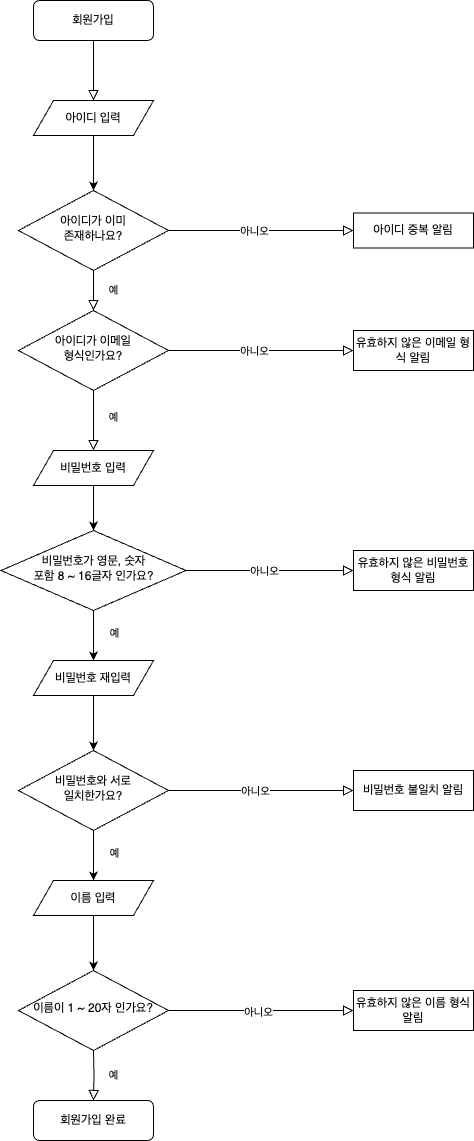

The diagram above was exported from draw.io. Its source (the exported page's mxGraphModel, read from the mxfile embedded in the PNG):
<mxGraphModel dx="687" dy="712" grid="1" gridSize="10" guides="1" tooltips="1" connect="1" arrows="1" fold="1" page="1" pageScale="1" pageWidth="827" pageHeight="1169" math="0" shadow="0">
  <root>
    <mxCell id="WIyWlLk6GJQsqaUBKTNV-0" />
    <mxCell id="WIyWlLk6GJQsqaUBKTNV-1" parent="WIyWlLk6GJQsqaUBKTNV-0" />
    <mxCell id="4t5hy8F8WzDDO0cUGXAB-1" value="회원가입" style="rounded=1;whiteSpace=wrap;html=1;fontSize=12;glass=0;strokeWidth=1;shadow=0;" parent="WIyWlLk6GJQsqaUBKTNV-1" vertex="1">
      <mxGeometry x="160" y="160" width="120" height="40" as="geometry" />
    </mxCell>
    <mxCell id="4t5hy8F8WzDDO0cUGXAB-2" value="예" style="rounded=0;html=1;jettySize=auto;orthogonalLoop=1;fontSize=11;endArrow=block;endFill=0;endSize=8;strokeWidth=1;shadow=0;labelBackgroundColor=none;edgeStyle=orthogonalEdgeStyle;" parent="WIyWlLk6GJQsqaUBKTNV-1" source="4t5hy8F8WzDDO0cUGXAB-4" target="4t5hy8F8WzDDO0cUGXAB-8" edge="1">
      <mxGeometry y="20" relative="1" as="geometry">
        <mxPoint as="offset" />
      </mxGeometry>
    </mxCell>
    <mxCell id="4t5hy8F8WzDDO0cUGXAB-3" value="" style="edgeStyle=orthogonalEdgeStyle;rounded=0;html=1;jettySize=auto;orthogonalLoop=1;fontSize=11;endArrow=block;endFill=0;endSize=8;strokeWidth=1;shadow=0;labelBackgroundColor=none;" parent="WIyWlLk6GJQsqaUBKTNV-1" source="4t5hy8F8WzDDO0cUGXAB-4" edge="1">
      <mxGeometry y="10" relative="1" as="geometry">
        <mxPoint as="offset" />
        <mxPoint x="480" y="390" as="targetPoint" />
      </mxGeometry>
    </mxCell>
    <mxCell id="pTCWzrCJLHYEvpRvTocb-3" value="아니오" style="edgeLabel;html=1;align=center;verticalAlign=middle;resizable=0;points=[];" parent="4t5hy8F8WzDDO0cUGXAB-3" vertex="1" connectable="0">
      <mxGeometry x="-0.0081" relative="1" as="geometry">
        <mxPoint x="-7" as="offset" />
      </mxGeometry>
    </mxCell>
    <mxCell id="4t5hy8F8WzDDO0cUGXAB-4" value="아이디가 이미 &lt;br&gt;존재하나요?" style="rhombus;whiteSpace=wrap;html=1;shadow=0;fontFamily=Helvetica;fontSize=12;align=center;strokeWidth=1;spacing=6;spacingTop=-4;" parent="WIyWlLk6GJQsqaUBKTNV-1" vertex="1">
      <mxGeometry x="145" y="350" width="150" height="80" as="geometry" />
    </mxCell>
    <mxCell id="4t5hy8F8WzDDO0cUGXAB-6" value="예" style="rounded=0;html=1;jettySize=auto;orthogonalLoop=1;fontSize=11;endArrow=block;endFill=0;endSize=8;strokeWidth=1;shadow=0;labelBackgroundColor=none;edgeStyle=orthogonalEdgeStyle;entryX=0.5;entryY=0;entryDx=0;entryDy=0;" parent="WIyWlLk6GJQsqaUBKTNV-1" source="4t5hy8F8WzDDO0cUGXAB-8" target="pTCWzrCJLHYEvpRvTocb-6" edge="1">
      <mxGeometry x="-0.1111" y="20" relative="1" as="geometry">
        <mxPoint as="offset" />
        <mxPoint x="220" y="610" as="targetPoint" />
      </mxGeometry>
    </mxCell>
    <mxCell id="4t5hy8F8WzDDO0cUGXAB-7" value="" style="edgeStyle=orthogonalEdgeStyle;rounded=0;html=1;jettySize=auto;orthogonalLoop=1;fontSize=11;endArrow=block;endFill=0;endSize=8;strokeWidth=1;shadow=0;labelBackgroundColor=none;" parent="WIyWlLk6GJQsqaUBKTNV-1" source="4t5hy8F8WzDDO0cUGXAB-8" edge="1">
      <mxGeometry x="-0.0027" y="5" relative="1" as="geometry">
        <mxPoint as="offset" />
        <mxPoint x="480" y="510" as="targetPoint" />
      </mxGeometry>
    </mxCell>
    <mxCell id="4t5hy8F8WzDDO0cUGXAB-33" value="아니오" style="edgeLabel;html=1;align=center;verticalAlign=middle;resizable=0;points=[];" parent="4t5hy8F8WzDDO0cUGXAB-7" vertex="1" connectable="0">
      <mxGeometry x="-0.1483" relative="1" as="geometry">
        <mxPoint x="6" as="offset" />
      </mxGeometry>
    </mxCell>
    <mxCell id="4t5hy8F8WzDDO0cUGXAB-8" value="아이디가 이메일&lt;br style=&quot;border-color: var(--border-color);&quot;&gt;형식인가요?" style="rhombus;whiteSpace=wrap;html=1;shadow=0;fontFamily=Helvetica;fontSize=12;align=center;strokeWidth=1;spacing=6;spacingTop=-4;" parent="WIyWlLk6GJQsqaUBKTNV-1" vertex="1">
      <mxGeometry x="145" y="470" width="150" height="80" as="geometry" />
    </mxCell>
    <mxCell id="4t5hy8F8WzDDO0cUGXAB-10" value="회원가입 완료" style="rounded=1;whiteSpace=wrap;html=1;fontSize=12;glass=0;strokeWidth=1;shadow=0;" parent="WIyWlLk6GJQsqaUBKTNV-1" vertex="1">
      <mxGeometry x="160" y="1260" width="120" height="40" as="geometry" />
    </mxCell>
    <mxCell id="4t5hy8F8WzDDO0cUGXAB-11" value="예" style="rounded=0;html=1;jettySize=auto;orthogonalLoop=1;fontSize=11;endArrow=block;endFill=0;endSize=8;strokeWidth=1;shadow=0;labelBackgroundColor=none;edgeStyle=orthogonalEdgeStyle;entryX=0.5;entryY=0;entryDx=0;entryDy=0;" parent="WIyWlLk6GJQsqaUBKTNV-1" target="4t5hy8F8WzDDO0cUGXAB-10" edge="1">
      <mxGeometry x="0.01" y="-19" relative="1" as="geometry">
        <mxPoint x="39" as="offset" />
        <mxPoint x="220" y="1210" as="sourcePoint" />
        <mxPoint x="420" y="1265" as="targetPoint" />
      </mxGeometry>
    </mxCell>
    <mxCell id="4t5hy8F8WzDDO0cUGXAB-12" value="" style="rounded=0;html=1;jettySize=auto;orthogonalLoop=1;fontSize=11;endArrow=block;endFill=0;endSize=8;strokeWidth=1;shadow=0;labelBackgroundColor=none;edgeStyle=orthogonalEdgeStyle;exitX=0.5;exitY=1;exitDx=0;exitDy=0;entryX=0.5;entryY=0;entryDx=0;entryDy=0;" parent="WIyWlLk6GJQsqaUBKTNV-1" source="4t5hy8F8WzDDO0cUGXAB-1" target="pTCWzrCJLHYEvpRvTocb-0" edge="1">
      <mxGeometry relative="1" as="geometry">
        <mxPoint x="220" y="180" as="sourcePoint" />
        <mxPoint x="220" y="250" as="targetPoint" />
      </mxGeometry>
    </mxCell>
    <mxCell id="pTCWzrCJLHYEvpRvTocb-10" style="edgeStyle=orthogonalEdgeStyle;rounded=0;orthogonalLoop=1;jettySize=auto;html=1;entryX=0.5;entryY=0;entryDx=0;entryDy=0;" parent="WIyWlLk6GJQsqaUBKTNV-1" source="4t5hy8F8WzDDO0cUGXAB-15" target="pTCWzrCJLHYEvpRvTocb-7" edge="1">
      <mxGeometry relative="1" as="geometry" />
    </mxCell>
    <mxCell id="svTGtUxue1lHSVo1waqb-0" value="예" style="edgeLabel;html=1;align=center;verticalAlign=middle;resizable=0;points=[];" vertex="1" connectable="0" parent="pTCWzrCJLHYEvpRvTocb-10">
      <mxGeometry x="-0.12" y="2" relative="1" as="geometry">
        <mxPoint x="18" as="offset" />
      </mxGeometry>
    </mxCell>
    <mxCell id="4t5hy8F8WzDDO0cUGXAB-15" value="비밀번호가 영문, 숫자 &lt;br&gt;포함 8 ~ 16글자 인가요?" style="rhombus;whiteSpace=wrap;html=1;shadow=0;fontFamily=Helvetica;fontSize=12;align=center;strokeWidth=1;spacing=6;spacingTop=-4;" parent="WIyWlLk6GJQsqaUBKTNV-1" vertex="1">
      <mxGeometry x="127.5" y="690" width="185" height="80" as="geometry" />
    </mxCell>
    <mxCell id="4t5hy8F8WzDDO0cUGXAB-16" value="이름이 1 ~ 20자 인가요?" style="rhombus;whiteSpace=wrap;html=1;shadow=0;fontFamily=Helvetica;fontSize=12;align=center;strokeWidth=1;spacing=6;spacingTop=-4;" parent="WIyWlLk6GJQsqaUBKTNV-1" vertex="1">
      <mxGeometry x="145" y="1130" width="150" height="80" as="geometry" />
    </mxCell>
    <mxCell id="4t5hy8F8WzDDO0cUGXAB-18" value="" style="edgeStyle=orthogonalEdgeStyle;rounded=0;html=1;jettySize=auto;orthogonalLoop=1;fontSize=11;endArrow=block;endFill=0;endSize=8;strokeWidth=1;shadow=0;labelBackgroundColor=none;exitX=1;exitY=0.5;exitDx=0;exitDy=0;entryX=0;entryY=0.5;entryDx=0;entryDy=0;" parent="WIyWlLk6GJQsqaUBKTNV-1" source="4t5hy8F8WzDDO0cUGXAB-15" edge="1">
      <mxGeometry x="0.0297" relative="1" as="geometry">
        <mxPoint as="offset" />
        <mxPoint x="305" y="615" as="sourcePoint" />
        <mxPoint x="480" y="730" as="targetPoint" />
      </mxGeometry>
    </mxCell>
    <mxCell id="4t5hy8F8WzDDO0cUGXAB-32" value="아니오" style="edgeLabel;html=1;align=center;verticalAlign=middle;resizable=0;points=[];" parent="4t5hy8F8WzDDO0cUGXAB-18" vertex="1" connectable="0">
      <mxGeometry x="-0.0728" y="-3" relative="1" as="geometry">
        <mxPoint y="-3" as="offset" />
      </mxGeometry>
    </mxCell>
    <mxCell id="4t5hy8F8WzDDO0cUGXAB-22" value="" style="edgeStyle=orthogonalEdgeStyle;rounded=0;html=1;jettySize=auto;orthogonalLoop=1;fontSize=11;endArrow=block;endFill=0;endSize=8;strokeWidth=1;shadow=0;labelBackgroundColor=none;entryX=0;entryY=0.5;entryDx=0;entryDy=0;exitX=1;exitY=0.5;exitDx=0;exitDy=0;" parent="WIyWlLk6GJQsqaUBKTNV-1" source="4t5hy8F8WzDDO0cUGXAB-16" edge="1">
      <mxGeometry x="0.0054" y="10" relative="1" as="geometry">
        <mxPoint as="offset" />
        <mxPoint x="300" y="1200" as="sourcePoint" />
        <mxPoint x="480" y="1170" as="targetPoint" />
      </mxGeometry>
    </mxCell>
    <mxCell id="pTCWzrCJLHYEvpRvTocb-5" value="아니오" style="edgeLabel;html=1;align=center;verticalAlign=middle;resizable=0;points=[];" parent="4t5hy8F8WzDDO0cUGXAB-22" vertex="1" connectable="0">
      <mxGeometry x="-0.0404" y="-1" relative="1" as="geometry">
        <mxPoint as="offset" />
      </mxGeometry>
    </mxCell>
    <mxCell id="4t5hy8F8WzDDO0cUGXAB-24" value="아이디 중복 알림" style="rounded=0;whiteSpace=wrap;html=1;" parent="WIyWlLk6GJQsqaUBKTNV-1" vertex="1">
      <mxGeometry x="480" y="372.5" width="120" height="35" as="geometry" />
    </mxCell>
    <mxCell id="4t5hy8F8WzDDO0cUGXAB-25" value="유효하지 않은 이메일 형식 알림" style="rounded=0;whiteSpace=wrap;html=1;" parent="WIyWlLk6GJQsqaUBKTNV-1" vertex="1">
      <mxGeometry x="480" y="490" width="120" height="40" as="geometry" />
    </mxCell>
    <mxCell id="4t5hy8F8WzDDO0cUGXAB-26" value="유효하지 않은 비밀번호 형식 알림" style="rounded=0;whiteSpace=wrap;html=1;" parent="WIyWlLk6GJQsqaUBKTNV-1" vertex="1">
      <mxGeometry x="480" y="710" width="120" height="40" as="geometry" />
    </mxCell>
    <mxCell id="4t5hy8F8WzDDO0cUGXAB-27" value="유효하지 않은 이름 형식 알림" style="rounded=0;whiteSpace=wrap;html=1;" parent="WIyWlLk6GJQsqaUBKTNV-1" vertex="1">
      <mxGeometry x="480" y="1150" width="120" height="40" as="geometry" />
    </mxCell>
    <mxCell id="pTCWzrCJLHYEvpRvTocb-1" style="edgeStyle=orthogonalEdgeStyle;rounded=0;orthogonalLoop=1;jettySize=auto;html=1;entryX=0.5;entryY=0;entryDx=0;entryDy=0;" parent="WIyWlLk6GJQsqaUBKTNV-1" source="pTCWzrCJLHYEvpRvTocb-0" target="4t5hy8F8WzDDO0cUGXAB-4" edge="1">
      <mxGeometry relative="1" as="geometry" />
    </mxCell>
    <mxCell id="pTCWzrCJLHYEvpRvTocb-0" value="아이디 입력" style="shape=parallelogram;perimeter=parallelogramPerimeter;whiteSpace=wrap;html=1;fixedSize=1;" parent="WIyWlLk6GJQsqaUBKTNV-1" vertex="1">
      <mxGeometry x="160" y="260" width="120" height="35" as="geometry" />
    </mxCell>
    <mxCell id="pTCWzrCJLHYEvpRvTocb-8" style="edgeStyle=orthogonalEdgeStyle;rounded=0;orthogonalLoop=1;jettySize=auto;html=1;entryX=0.5;entryY=0;entryDx=0;entryDy=0;" parent="WIyWlLk6GJQsqaUBKTNV-1" source="pTCWzrCJLHYEvpRvTocb-6" target="4t5hy8F8WzDDO0cUGXAB-15" edge="1">
      <mxGeometry relative="1" as="geometry" />
    </mxCell>
    <mxCell id="pTCWzrCJLHYEvpRvTocb-6" value="비밀번호 입력" style="shape=parallelogram;perimeter=parallelogramPerimeter;whiteSpace=wrap;html=1;fixedSize=1;" parent="WIyWlLk6GJQsqaUBKTNV-1" vertex="1">
      <mxGeometry x="160" y="610" width="120" height="35" as="geometry" />
    </mxCell>
    <mxCell id="pTCWzrCJLHYEvpRvTocb-15" style="edgeStyle=orthogonalEdgeStyle;rounded=0;orthogonalLoop=1;jettySize=auto;html=1;entryX=0.5;entryY=0;entryDx=0;entryDy=0;" parent="WIyWlLk6GJQsqaUBKTNV-1" source="pTCWzrCJLHYEvpRvTocb-7" target="pTCWzrCJLHYEvpRvTocb-11" edge="1">
      <mxGeometry relative="1" as="geometry" />
    </mxCell>
    <mxCell id="pTCWzrCJLHYEvpRvTocb-7" value="비밀번호 재입력" style="shape=parallelogram;perimeter=parallelogramPerimeter;whiteSpace=wrap;html=1;fixedSize=1;" parent="WIyWlLk6GJQsqaUBKTNV-1" vertex="1">
      <mxGeometry x="160" y="820" width="120" height="35" as="geometry" />
    </mxCell>
    <mxCell id="pTCWzrCJLHYEvpRvTocb-17" style="edgeStyle=orthogonalEdgeStyle;rounded=0;orthogonalLoop=1;jettySize=auto;html=1;entryX=0.5;entryY=0;entryDx=0;entryDy=0;" parent="WIyWlLk6GJQsqaUBKTNV-1" source="pTCWzrCJLHYEvpRvTocb-11" target="pTCWzrCJLHYEvpRvTocb-16" edge="1">
      <mxGeometry relative="1" as="geometry" />
    </mxCell>
    <mxCell id="pTCWzrCJLHYEvpRvTocb-19" value="예" style="edgeLabel;html=1;align=center;verticalAlign=middle;resizable=0;points=[];" parent="pTCWzrCJLHYEvpRvTocb-17" vertex="1" connectable="0">
      <mxGeometry x="-0.12" relative="1" as="geometry">
        <mxPoint x="20" as="offset" />
      </mxGeometry>
    </mxCell>
    <mxCell id="pTCWzrCJLHYEvpRvTocb-11" value="비밀번호와 서로 &lt;br&gt;일치한가요?" style="rhombus;whiteSpace=wrap;html=1;shadow=0;fontFamily=Helvetica;fontSize=12;align=center;strokeWidth=1;spacing=6;spacingTop=-4;" parent="WIyWlLk6GJQsqaUBKTNV-1" vertex="1">
      <mxGeometry x="145" y="910" width="150" height="80" as="geometry" />
    </mxCell>
    <mxCell id="pTCWzrCJLHYEvpRvTocb-12" value="" style="edgeStyle=orthogonalEdgeStyle;rounded=0;html=1;jettySize=auto;orthogonalLoop=1;fontSize=11;endArrow=block;endFill=0;endSize=8;strokeWidth=1;shadow=0;labelBackgroundColor=none;exitX=1;exitY=0.5;exitDx=0;exitDy=0;entryX=0;entryY=0.5;entryDx=0;entryDy=0;" parent="WIyWlLk6GJQsqaUBKTNV-1" source="pTCWzrCJLHYEvpRvTocb-11" edge="1">
      <mxGeometry x="0.0297" relative="1" as="geometry">
        <mxPoint as="offset" />
        <mxPoint x="305" y="835" as="sourcePoint" />
        <mxPoint x="480" y="950" as="targetPoint" />
      </mxGeometry>
    </mxCell>
    <mxCell id="pTCWzrCJLHYEvpRvTocb-13" value="아니오" style="edgeLabel;html=1;align=center;verticalAlign=middle;resizable=0;points=[];" parent="pTCWzrCJLHYEvpRvTocb-12" vertex="1" connectable="0">
      <mxGeometry x="-0.0728" y="-3" relative="1" as="geometry">
        <mxPoint y="-3" as="offset" />
      </mxGeometry>
    </mxCell>
    <mxCell id="pTCWzrCJLHYEvpRvTocb-14" value="비밀번호 불일치 알림" style="rounded=0;whiteSpace=wrap;html=1;" parent="WIyWlLk6GJQsqaUBKTNV-1" vertex="1">
      <mxGeometry x="480" y="930" width="120" height="40" as="geometry" />
    </mxCell>
    <mxCell id="pTCWzrCJLHYEvpRvTocb-18" style="edgeStyle=orthogonalEdgeStyle;rounded=0;orthogonalLoop=1;jettySize=auto;html=1;entryX=0.5;entryY=0;entryDx=0;entryDy=0;" parent="WIyWlLk6GJQsqaUBKTNV-1" source="pTCWzrCJLHYEvpRvTocb-16" target="4t5hy8F8WzDDO0cUGXAB-16" edge="1">
      <mxGeometry relative="1" as="geometry" />
    </mxCell>
    <mxCell id="pTCWzrCJLHYEvpRvTocb-16" value="이름 입력" style="shape=parallelogram;perimeter=parallelogramPerimeter;whiteSpace=wrap;html=1;fixedSize=1;" parent="WIyWlLk6GJQsqaUBKTNV-1" vertex="1">
      <mxGeometry x="160" y="1040" width="120" height="35" as="geometry" />
    </mxCell>
  </root>
</mxGraphModel>